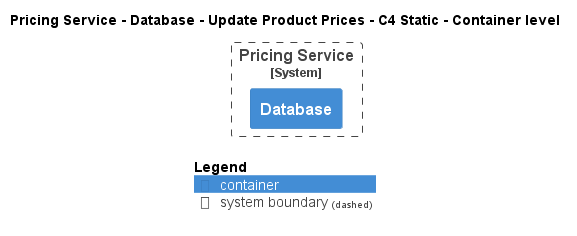

The diagram above was rendered by PlantUML. Its source (embedded in the PNG):
@startuml
!pragma layout smetana
!include ..\..\..\..\..\..\.c4s\C4_Container.puml

AddElementTag("state:new", $bgColor=green, $fontColor=#ffffff, $borderColor=green, $shadowing="False")
AddElementTag("state:changed", $bgColor=orange, $fontColor=#ffffff, $borderColor=orange, $shadowing="False")
AddElementTag("state:removed", $bgColor=red, $fontColor=#ffffff, $borderColor=red, $shadowing="False")

AddRelTag("state:new", $textColor=green, $lineColor=green)
AddRelTag("state:changed", $textColor=orange, $lineColor=orange)
AddRelTag("state:removed", $textColor=red, $lineColor=red)

SHOW_PERSON_PORTRAIT()
LAYOUT_TOP_DOWN()

skinparam linetype polyline

title Pricing Service - Database - Update Product Prices - C4 Static - Container level


System_Boundary(ECommercePlatform.SoftwareSystems.PricingService, "Pricing Service") {
    Container(ECommercePlatform.SoftwareSystems.PricingService.Containers.Database, "Database", "", "")
}



SHOW_LEGEND()
@enduml